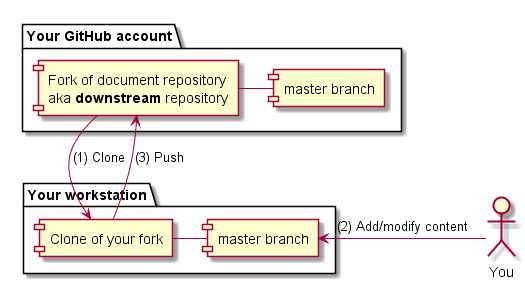

The diagram above was rendered by PlantUML. Its source (embedded in the PNG):
@startuml

package "Your GitHub account" {
    [Fork of document repository\naka <b>downstream</b> repository] as Downstream
    [master branch] as ContribMaster

    Downstream - ContribMaster
}

package "Your workstation" {
    [Clone of your fork] as Clone
    [master branch] as CloneMaster

    Clone - CloneMaster
}

Downstream --> Clone : (1) Clone
Clone --> Downstream : (3) Push

actor You

You -> CloneMaster: (2) Add/modify content

@enduml